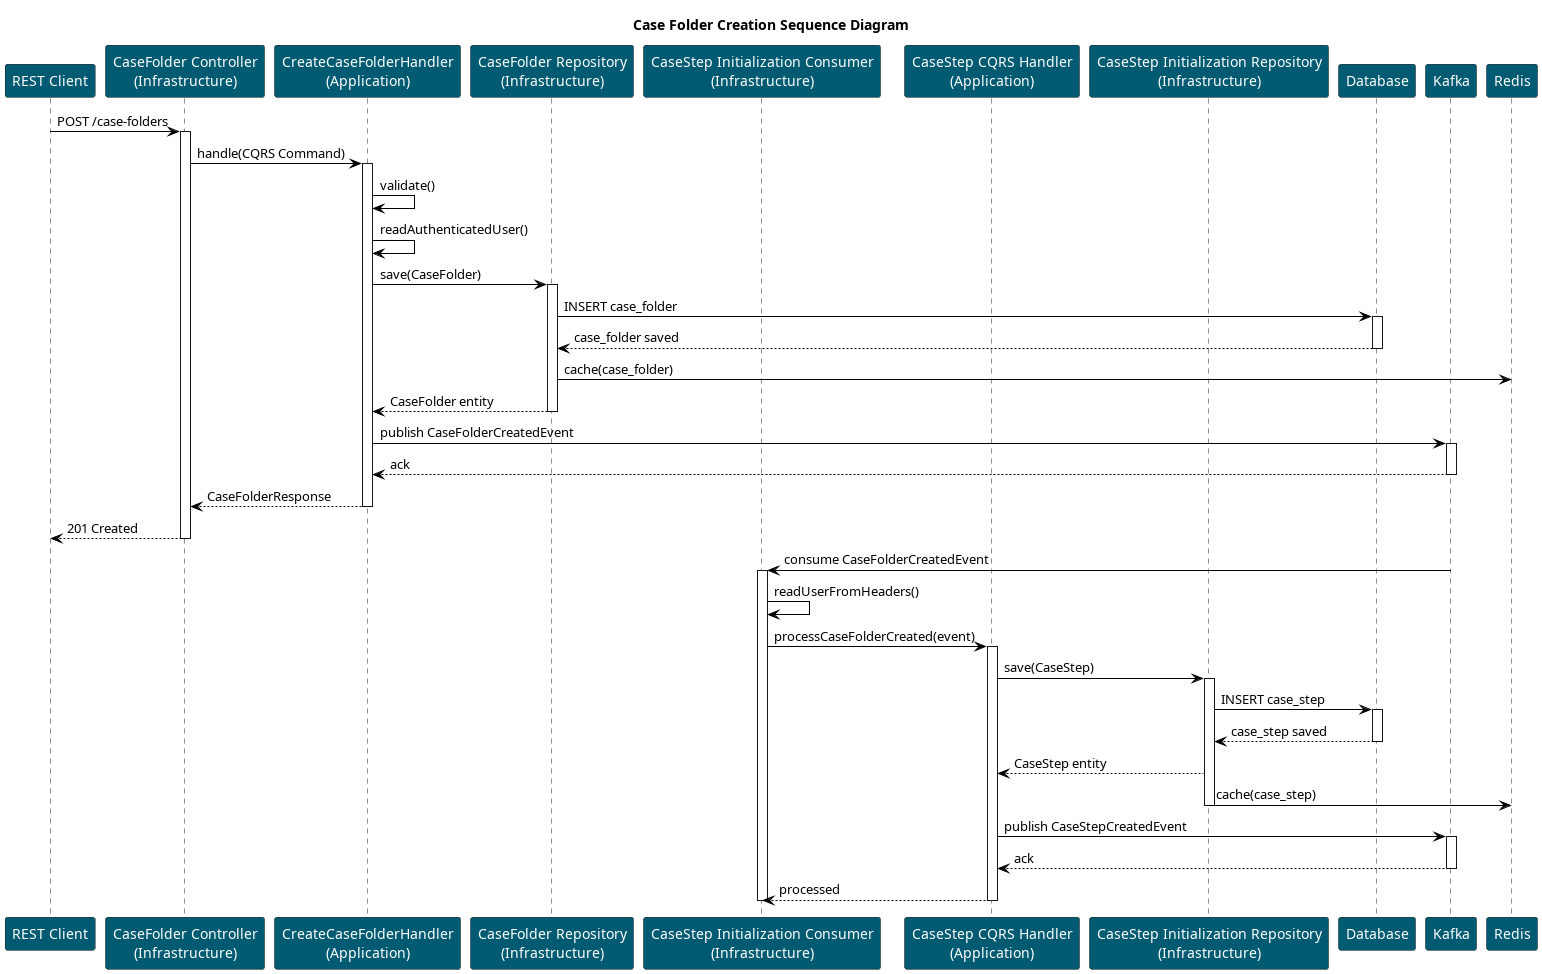

The diagram above was rendered by PlantUML. Its source (embedded in the PNG):
@startuml Case Folder Creation Sequence Diagram
title Case Folder Creation Sequence Diagram

skinparam ParticipantBackgroundColor #005b72
skinparam ParticipantFontColor #ffffff
skinparam ArrowColor #000000

participant "REST Client" as Client
participant "CaseFolder Controller\n(Infrastructure)" as CaseFolderCtrl
participant "CreateCaseFolderHandler\n(Application)" as CaseFolderHandler
participant "CaseFolder Repository\n(Infrastructure)" as CaseFolderRepo
participant "CaseStep Initialization Consumer\n(Infrastructure)" as ConfConsumer
participant "CaseStep CQRS Handler\n(Application)" as ConfService
participant "CaseStep Initialization Repository\n(Infrastructure)" as ConfRepo
participant "Database" as DB
participant "Kafka" as Kafka
participant "Redis" as Redis

Client -> CaseFolderCtrl: POST /case-folders
activate CaseFolderCtrl

CaseFolderCtrl -> CaseFolderHandler: handle(CQRS Command)
activate CaseFolderHandler
CaseFolderHandler -> CaseFolderHandler: validate()
CaseFolderHandler -> CaseFolderHandler: readAuthenticatedUser()
CaseFolderHandler -> CaseFolderRepo: save(CaseFolder)
activate CaseFolderRepo
CaseFolderRepo -> DB: INSERT case_folder
activate DB
DB --> CaseFolderRepo: case_folder saved
deactivate DB
CaseFolderRepo -> Redis: cache(case_folder)
CaseFolderRepo --> CaseFolderHandler: CaseFolder entity
deactivate CaseFolderRepo

CaseFolderHandler -> Kafka: publish CaseFolderCreatedEvent
activate Kafka
Kafka --> CaseFolderHandler: ack
deactivate Kafka

CaseFolderHandler --> CaseFolderCtrl: CaseFolderResponse
deactivate CaseFolderHandler
CaseFolderCtrl --> Client: 201 Created
deactivate CaseFolderCtrl

Kafka -> ConfConsumer: consume CaseFolderCreatedEvent
activate ConfConsumer
ConfConsumer -> ConfConsumer: readUserFromHeaders()

ConfConsumer -> ConfService: processCaseFolderCreated(event)
activate ConfService

ConfService -> ConfRepo: save(CaseStep)
activate ConfRepo
ConfRepo -> DB: INSERT case_step
activate DB
DB --> ConfRepo: case_step saved
deactivate DB
ConfRepo --> ConfService: CaseStep entity
ConfRepo -> Redis: cache(case_step)
deactivate ConfRepo
ConfService -> Kafka: publish CaseStepCreatedEvent
activate Kafka
Kafka --> ConfService: ack
deactivate Kafka

ConfService --> ConfConsumer: processed
deactivate ConfService
deactivate ConfConsumer

@enduml